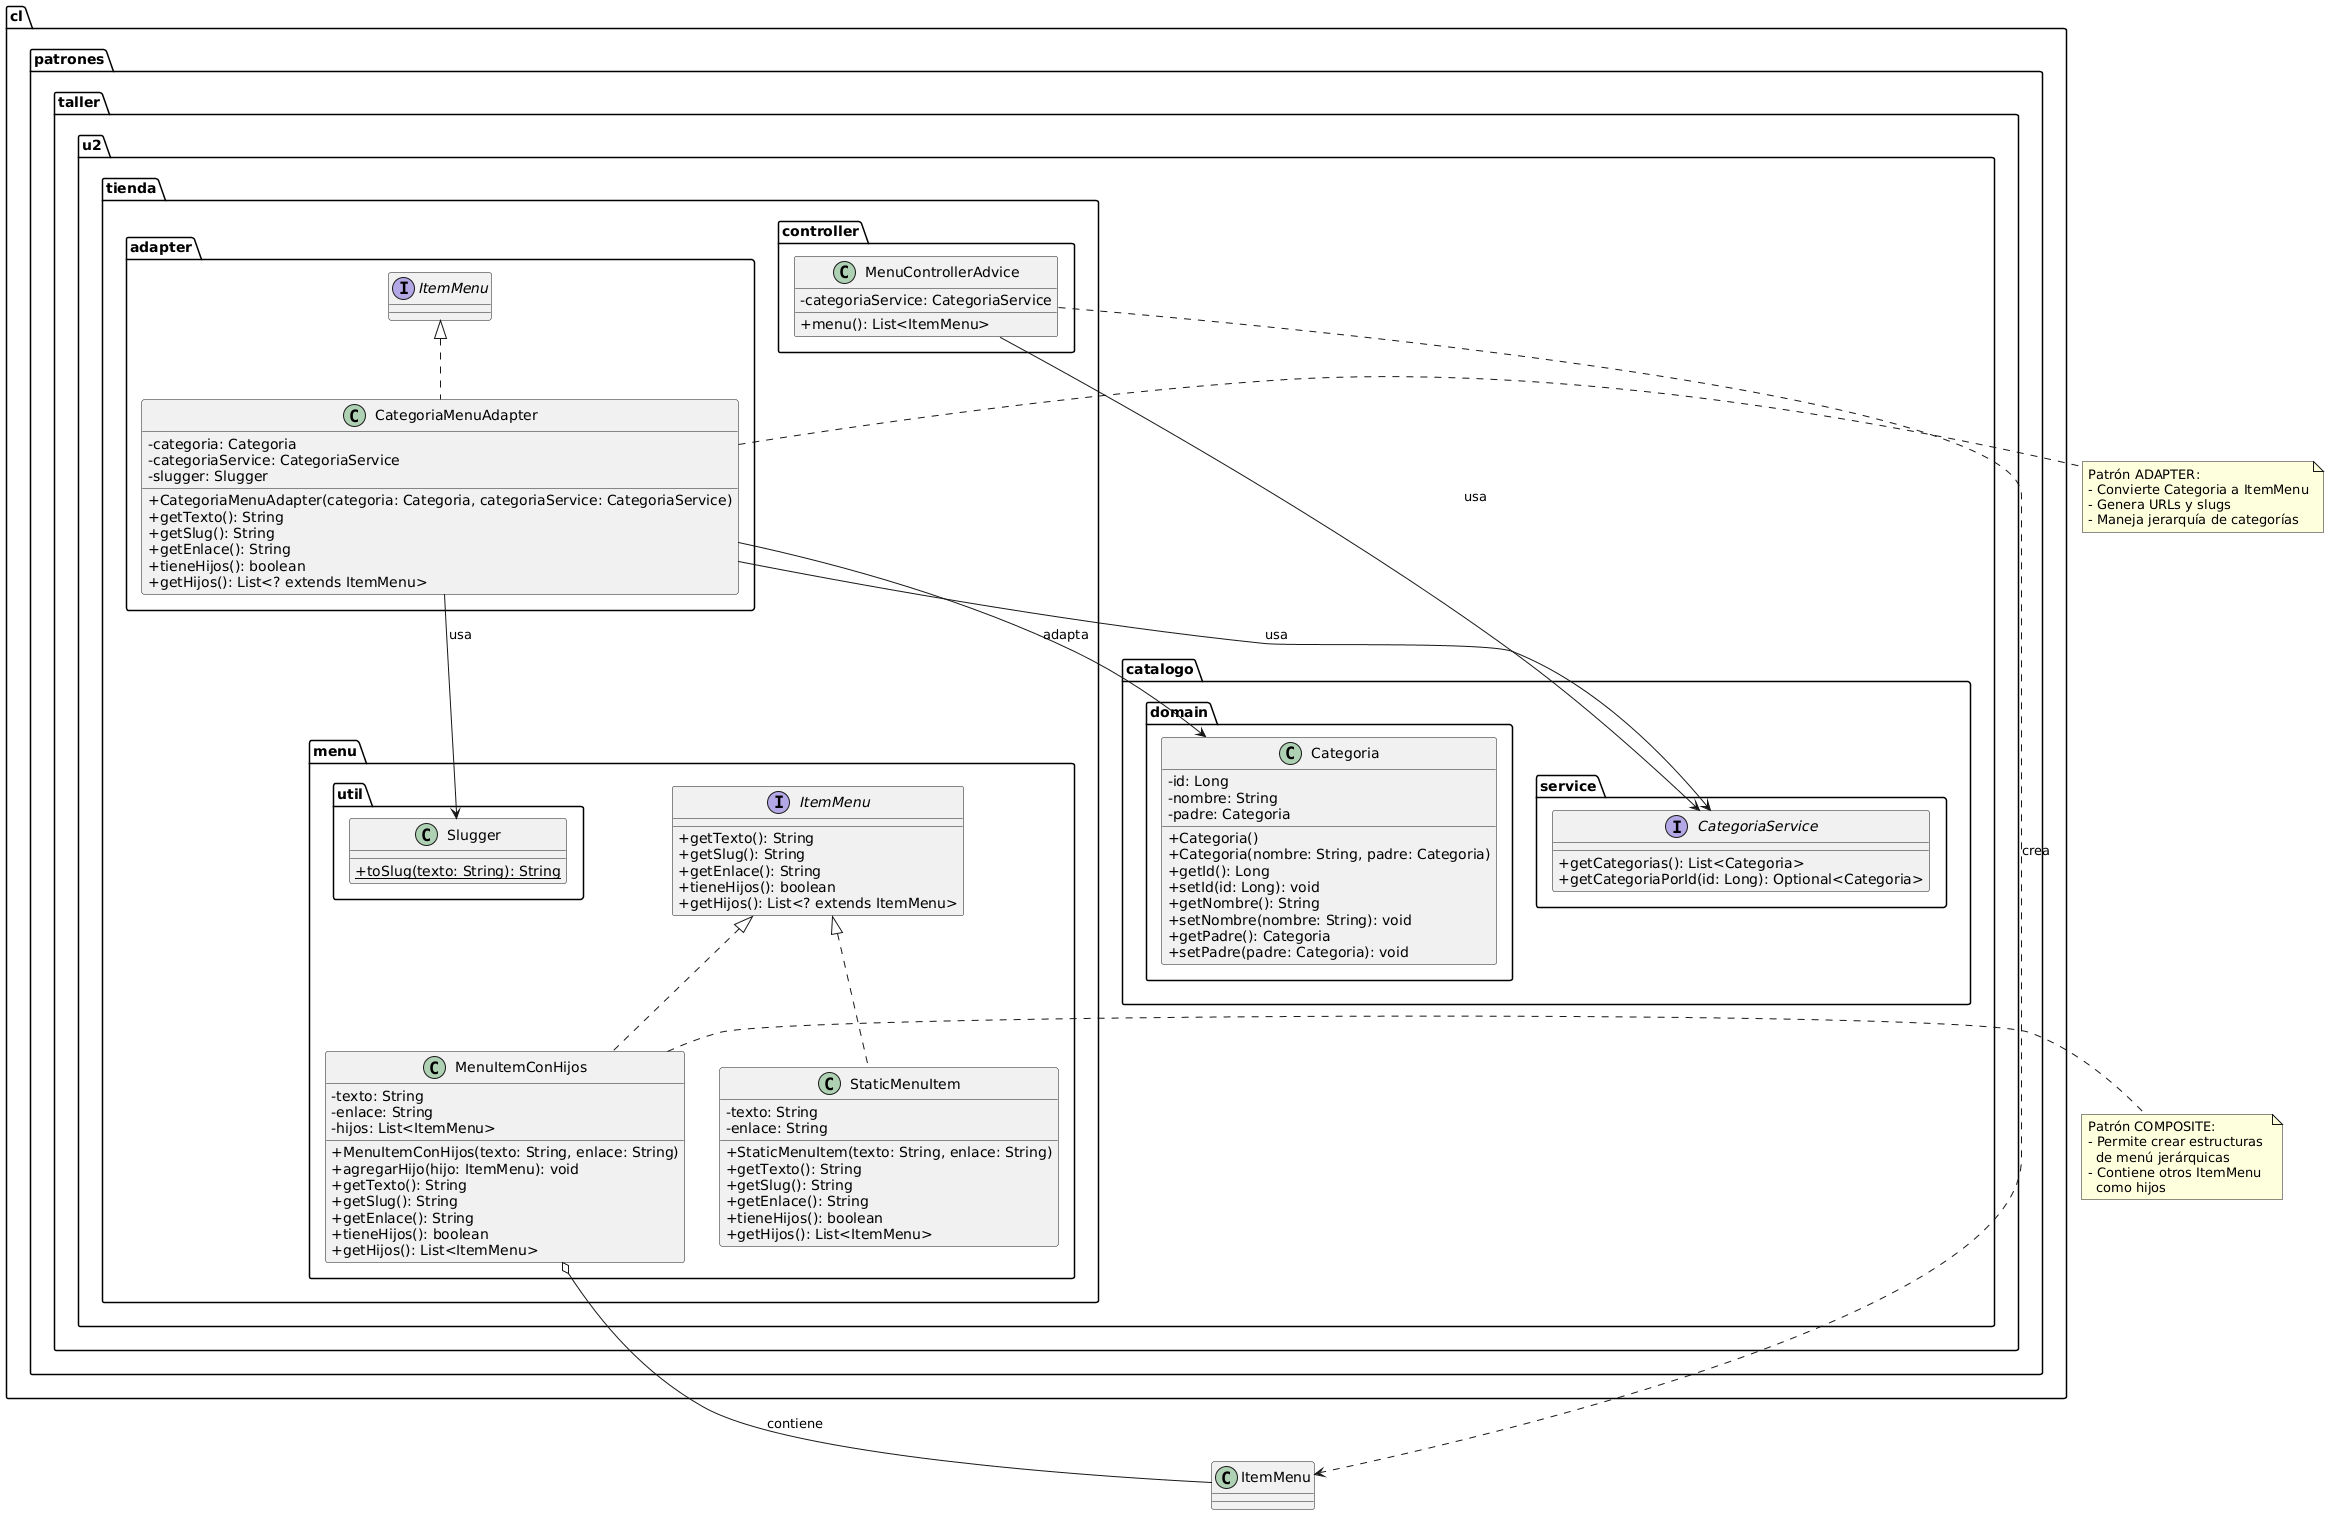

The diagram above was rendered by PlantUML. Its source (embedded in the PNG):
@startuml
skinparam classAttributeIconSize 0

package "cl.patrones.taller.u2.tienda.menu" {
    interface ItemMenu {
        + getTexto(): String
        + getSlug(): String
        + getEnlace(): String
        + tieneHijos(): boolean
        + getHijos(): List<? extends ItemMenu>
    }

    class StaticMenuItem implements ItemMenu {
        - texto: String
        - enlace: String
        + StaticMenuItem(texto: String, enlace: String)
        + getTexto(): String
        + getSlug(): String
        + getEnlace(): String
        + tieneHijos(): boolean
        + getHijos(): List<ItemMenu>
    }

    class MenuItemConHijos implements ItemMenu {
        - texto: String
        - enlace: String
        - hijos: List<ItemMenu>
        + MenuItemConHijos(texto: String, enlace: String)
        + agregarHijo(hijo: ItemMenu): void
        + getTexto(): String
        + getSlug(): String
        + getEnlace(): String
        + tieneHijos(): boolean
        + getHijos(): List<ItemMenu>
    }
}

package "cl.patrones.taller.u2.tienda.menu.util" {
    class Slugger {
        + {static} toSlug(texto: String): String
    }
}

package "cl.patrones.taller.u2.tienda.adapter" {
    class CategoriaMenuAdapter implements ItemMenu {
        - categoria: Categoria
        - categoriaService: CategoriaService
        - slugger: Slugger
        + CategoriaMenuAdapter(categoria: Categoria, categoriaService: CategoriaService)
        + getTexto(): String
        + getSlug(): String
        + getEnlace(): String
        + tieneHijos(): boolean
        + getHijos(): List<? extends ItemMenu>
    }
}

package "cl.patrones.taller.u2.catalogo.domain" {
    class Categoria {
        - id: Long
        - nombre: String
        - padre: Categoria
        + Categoria()
        + Categoria(nombre: String, padre: Categoria)
        + getId(): Long
        + setId(id: Long): void
        + getNombre(): String
        + setNombre(nombre: String): void
        + getPadre(): Categoria
        + setPadre(padre: Categoria): void
    }
}

package "cl.patrones.taller.u2.catalogo.service" {
    interface CategoriaService {
        + getCategorias(): List<Categoria>
        + getCategoriaPorId(id: Long): Optional<Categoria>
    }
}

package "cl.patrones.taller.u2.tienda.controller" {
    class MenuControllerAdvice {
        - categoriaService: CategoriaService
        + menu(): List<ItemMenu>
    }
}

MenuControllerAdvice --> CategoriaService: usa
CategoriaMenuAdapter --> Categoria: adapta
CategoriaMenuAdapter --> CategoriaService: usa
CategoriaMenuAdapter --> Slugger: usa
MenuItemConHijos o-- ItemMenu: contiene
MenuControllerAdvice ..> ItemMenu: crea

note right of CategoriaMenuAdapter
  Patrón ADAPTER:
  - Convierte Categoria a ItemMenu
  - Genera URLs y slugs
  - Maneja jerarquía de categorías
end note

note right of MenuItemConHijos
  Patrón COMPOSITE:
  - Permite crear estructuras 
    de menú jerárquicas
  - Contiene otros ItemMenu 
    como hijos
end note
@enduml